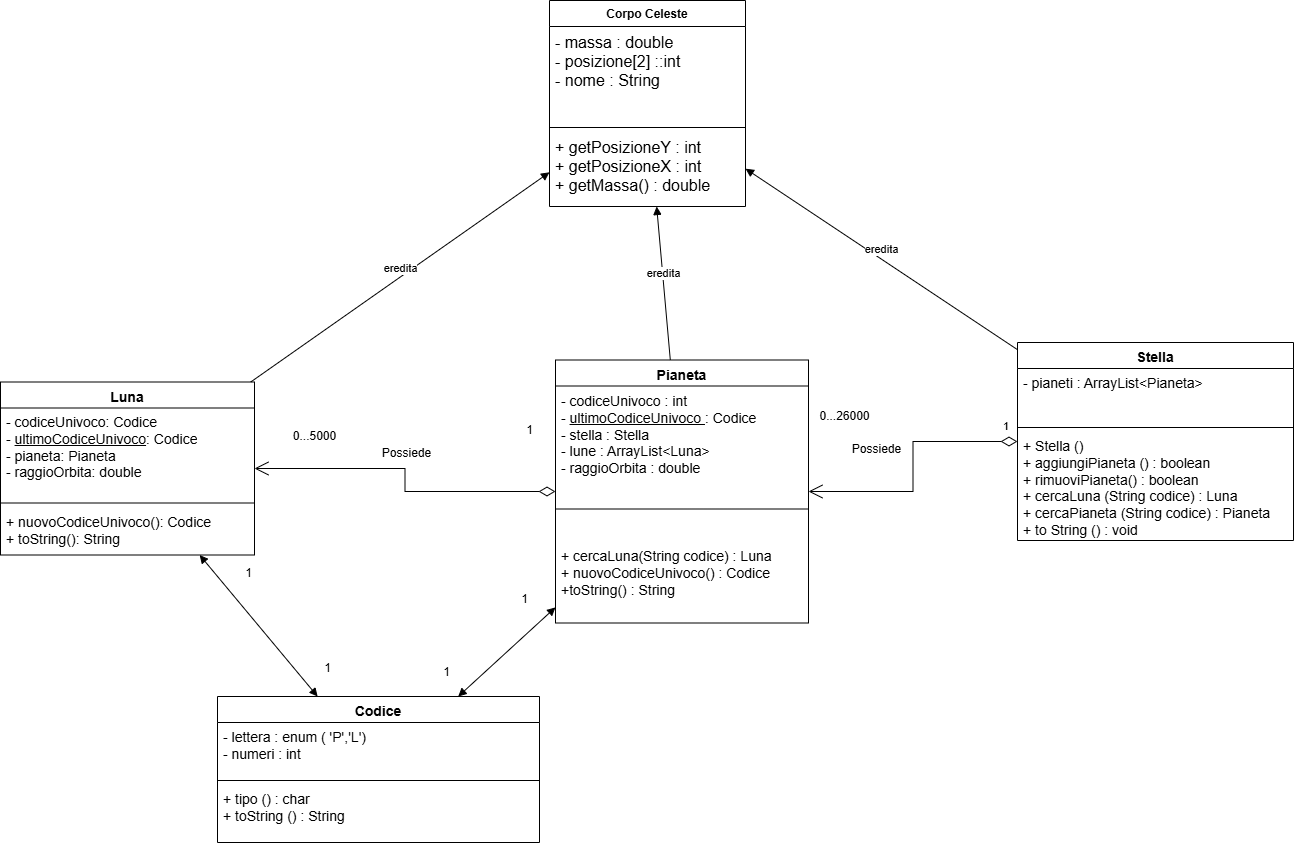

The diagram above was exported from draw.io. Its source (the exported page's mxGraphModel, read from the mxfile embedded in the PNG):
<mxGraphModel dx="1916" dy="1360" grid="0" gridSize="10" guides="1" tooltips="1" connect="1" arrows="1" fold="1" page="0" pageScale="1" pageWidth="827" pageHeight="1169" math="0" shadow="0">
  <root>
    <mxCell id="0" />
    <mxCell id="1" parent="0" />
    <mxCell id="TkIAwU_ztOz3uu9GC8lS-2" value="Corpo Celeste" style="swimlane;fontStyle=1;align=center;verticalAlign=top;childLayout=stackLayout;horizontal=1;startSize=26;horizontalStack=0;resizeParent=1;resizeParentMax=0;resizeLast=0;collapsible=1;marginBottom=0;whiteSpace=wrap;html=1;" vertex="1" parent="1">
      <mxGeometry x="311" y="-106" width="196" height="206" as="geometry" />
    </mxCell>
    <mxCell id="TkIAwU_ztOz3uu9GC8lS-3" value="&lt;span style=&quot;font-size: 16px; text-align: center; text-wrap-mode: nowrap;&quot;&gt;- massa : double&lt;br&gt;&lt;/span&gt;&lt;div&gt;&lt;span style=&quot;font-size: 16px; text-align: center; text-wrap-mode: nowrap; background-color: transparent; color: light-dark(rgb(0, 0, 0), rgb(255, 255, 255));&quot;&gt;- posizione[2] ::int&amp;nbsp;&lt;/span&gt;&lt;/div&gt;&lt;div&gt;&lt;span style=&quot;font-size: 16px; text-align: center; text-wrap-mode: nowrap; background-color: transparent; color: light-dark(rgb(0, 0, 0), rgb(255, 255, 255));&quot;&gt;- nome : String&amp;nbsp;&lt;/span&gt;&lt;/div&gt;" style="text;strokeColor=none;fillColor=none;align=left;verticalAlign=top;spacingLeft=4;spacingRight=4;overflow=hidden;rotatable=0;points=[[0,0.5],[1,0.5]];portConstraint=eastwest;whiteSpace=wrap;html=1;" vertex="1" parent="TkIAwU_ztOz3uu9GC8lS-2">
      <mxGeometry y="26" width="196" height="97" as="geometry" />
    </mxCell>
    <mxCell id="TkIAwU_ztOz3uu9GC8lS-4" value="" style="line;strokeWidth=1;fillColor=none;align=left;verticalAlign=middle;spacingTop=-1;spacingLeft=3;spacingRight=3;rotatable=0;labelPosition=right;points=[];portConstraint=eastwest;strokeColor=inherit;" vertex="1" parent="TkIAwU_ztOz3uu9GC8lS-2">
      <mxGeometry y="123" width="196" height="8" as="geometry" />
    </mxCell>
    <mxCell id="TkIAwU_ztOz3uu9GC8lS-5" value="&lt;span style=&quot;font-size: 16px; text-align: center; text-wrap-mode: nowrap;&quot;&gt;+ getPosizioneY : int&lt;/span&gt;&lt;div&gt;&lt;span style=&quot;font-size: 16px; text-align: center; text-wrap-mode: nowrap;&quot;&gt;+ getPosizioneX : int&lt;/span&gt;&lt;span style=&quot;font-size: 16px; text-align: center; text-wrap-mode: nowrap;&quot;&gt;&lt;/span&gt;&lt;/div&gt;&lt;div&gt;&lt;span style=&quot;font-size: 16px; text-align: center; text-wrap-mode: nowrap;&quot;&gt;+ getMassa() : double&lt;/span&gt;&lt;span style=&quot;font-size: 16px; text-align: center; text-wrap-mode: nowrap;&quot;&gt;&lt;/span&gt;&lt;/div&gt;" style="text;strokeColor=none;fillColor=none;align=left;verticalAlign=top;spacingLeft=4;spacingRight=4;overflow=hidden;rotatable=0;points=[[0,0.5],[1,0.5]];portConstraint=eastwest;whiteSpace=wrap;html=1;" vertex="1" parent="TkIAwU_ztOz3uu9GC8lS-2">
      <mxGeometry y="131" width="196" height="75" as="geometry" />
    </mxCell>
    <mxCell id="TkIAwU_ztOz3uu9GC8lS-7" value="Pianeta" style="swimlane;fontStyle=1;align=center;verticalAlign=top;childLayout=stackLayout;horizontal=1;startSize=26;horizontalStack=0;resizeParent=1;resizeParentMax=0;resizeLast=0;collapsible=1;marginBottom=0;whiteSpace=wrap;html=1;fontSize=14;" vertex="1" parent="1">
      <mxGeometry x="317" y="253.5" width="253" height="263" as="geometry" />
    </mxCell>
    <mxCell id="TkIAwU_ztOz3uu9GC8lS-8" value="- codiceUnivoco : int&lt;div&gt;-&amp;nbsp;&lt;u&gt;ultimoCodiceUnivoco &lt;/u&gt;: Codice&lt;/div&gt;&lt;div&gt;- stella : Stella&lt;/div&gt;&lt;div&gt;- lune : ArrayList&amp;lt;Luna&amp;gt;&lt;/div&gt;&lt;div&gt;- raggioOrbita : double&lt;/div&gt;&lt;div&gt;&lt;br&gt;&lt;/div&gt;&lt;div&gt;&lt;br&gt;&lt;/div&gt;" style="text;strokeColor=none;fillColor=none;align=left;verticalAlign=top;spacingLeft=4;spacingRight=4;overflow=hidden;rotatable=0;points=[[0,0.5],[1,0.5]];portConstraint=eastwest;whiteSpace=wrap;html=1;fontSize=14;" vertex="1" parent="TkIAwU_ztOz3uu9GC8lS-7">
      <mxGeometry y="26" width="253" height="91" as="geometry" />
    </mxCell>
    <mxCell id="TkIAwU_ztOz3uu9GC8lS-9" value="" style="line;strokeWidth=1;fillColor=none;align=left;verticalAlign=middle;spacingTop=-1;spacingLeft=3;spacingRight=3;rotatable=0;labelPosition=right;points=[];portConstraint=eastwest;strokeColor=inherit;fontSize=14;" vertex="1" parent="TkIAwU_ztOz3uu9GC8lS-7">
      <mxGeometry y="117" width="253" height="64" as="geometry" />
    </mxCell>
    <mxCell id="TkIAwU_ztOz3uu9GC8lS-10" value="&lt;span style=&quot;background-color: transparent; color: light-dark(rgb(0, 0, 0), rgb(255, 255, 255));&quot;&gt;+ cercaLuna(String codice) : Luna&lt;/span&gt;&lt;div&gt;+ nuovoCodiceUnivoco() : Codice&lt;/div&gt;&lt;div&gt;+toString() : String&lt;br&gt;&lt;div&gt;&lt;span style=&quot;background-color: transparent; color: light-dark(rgb(0, 0, 0), rgb(255, 255, 255));&quot;&gt;&lt;br&gt;&lt;/span&gt;&lt;/div&gt;&lt;/div&gt;" style="text;strokeColor=none;fillColor=none;align=left;verticalAlign=top;spacingLeft=4;spacingRight=4;overflow=hidden;rotatable=0;points=[[0,0.5],[1,0.5]];portConstraint=eastwest;whiteSpace=wrap;html=1;fontSize=14;" vertex="1" parent="TkIAwU_ztOz3uu9GC8lS-7">
      <mxGeometry y="181" width="253" height="82" as="geometry" />
    </mxCell>
    <mxCell id="TkIAwU_ztOz3uu9GC8lS-11" value="Luna" style="swimlane;fontStyle=1;align=center;verticalAlign=top;childLayout=stackLayout;horizontal=1;startSize=26;horizontalStack=0;resizeParent=1;resizeParentMax=0;resizeLast=0;collapsible=1;marginBottom=0;whiteSpace=wrap;html=1;fontSize=14;" vertex="1" parent="1">
      <mxGeometry x="-238" y="275.5" width="254" height="173" as="geometry" />
    </mxCell>
    <mxCell id="TkIAwU_ztOz3uu9GC8lS-12" value="- codiceUnivoco: Codice&lt;div&gt;- &lt;u&gt;ultimoCodiceUnivoco&lt;/u&gt;:&amp;nbsp;&lt;span style=&quot;background-color: transparent; color: light-dark(rgb(0, 0, 0), rgb(255, 255, 255));&quot;&gt;Codice&lt;/span&gt;&lt;/div&gt;&lt;div&gt;- pianeta: Pianeta&lt;/div&gt;&lt;div&gt;- raggioOrbita: double&lt;/div&gt;&lt;div&gt;&lt;br&gt;&lt;div&gt;&lt;br&gt;&lt;/div&gt;&lt;/div&gt;" style="text;strokeColor=none;fillColor=none;align=left;verticalAlign=top;spacingLeft=4;spacingRight=4;overflow=hidden;rotatable=0;points=[[0,0.5],[1,0.5]];portConstraint=eastwest;whiteSpace=wrap;html=1;fontSize=14;" vertex="1" parent="TkIAwU_ztOz3uu9GC8lS-11">
      <mxGeometry y="26" width="254" height="91" as="geometry" />
    </mxCell>
    <mxCell id="TkIAwU_ztOz3uu9GC8lS-13" value="" style="line;strokeWidth=1;fillColor=none;align=left;verticalAlign=middle;spacingTop=-1;spacingLeft=3;spacingRight=3;rotatable=0;labelPosition=right;points=[];portConstraint=eastwest;strokeColor=inherit;fontSize=14;" vertex="1" parent="TkIAwU_ztOz3uu9GC8lS-11">
      <mxGeometry y="117" width="254" height="8" as="geometry" />
    </mxCell>
    <mxCell id="TkIAwU_ztOz3uu9GC8lS-14" value="+ nuovoCodiceUnivoco(): Codice&lt;div&gt;+ toString(): String&lt;/div&gt;&lt;div&gt;&lt;br&gt;&lt;/div&gt;" style="text;strokeColor=none;fillColor=none;align=left;verticalAlign=top;spacingLeft=4;spacingRight=4;overflow=hidden;rotatable=0;points=[[0,0.5],[1,0.5]];portConstraint=eastwest;whiteSpace=wrap;html=1;fontSize=14;" vertex="1" parent="TkIAwU_ztOz3uu9GC8lS-11">
      <mxGeometry y="125" width="254" height="48" as="geometry" />
    </mxCell>
    <mxCell id="TkIAwU_ztOz3uu9GC8lS-15" value="Stella&lt;div&gt;&lt;br&gt;&lt;/div&gt;" style="swimlane;fontStyle=1;align=center;verticalAlign=top;childLayout=stackLayout;horizontal=1;startSize=26;horizontalStack=0;resizeParent=1;resizeParentMax=0;resizeLast=0;collapsible=1;marginBottom=0;whiteSpace=wrap;html=1;fontSize=14;" vertex="1" parent="1">
      <mxGeometry x="779" y="236" width="276" height="198" as="geometry" />
    </mxCell>
    <mxCell id="TkIAwU_ztOz3uu9GC8lS-16" value="- pianeti : ArrayL&lt;span style=&quot;background-color: transparent; color: light-dark(rgb(0, 0, 0), rgb(255, 255, 255));&quot;&gt;ist&amp;lt;Pianeta&amp;gt;&lt;/span&gt;" style="text;strokeColor=none;fillColor=none;align=left;verticalAlign=top;spacingLeft=4;spacingRight=4;overflow=hidden;rotatable=0;points=[[0,0.5],[1,0.5]];portConstraint=eastwest;whiteSpace=wrap;html=1;fontSize=14;" vertex="1" parent="TkIAwU_ztOz3uu9GC8lS-15">
      <mxGeometry y="26" width="276" height="55" as="geometry" />
    </mxCell>
    <mxCell id="TkIAwU_ztOz3uu9GC8lS-17" value="" style="line;strokeWidth=1;fillColor=none;align=left;verticalAlign=middle;spacingTop=-1;spacingLeft=3;spacingRight=3;rotatable=0;labelPosition=right;points=[];portConstraint=eastwest;strokeColor=inherit;fontSize=14;" vertex="1" parent="TkIAwU_ztOz3uu9GC8lS-15">
      <mxGeometry y="81" width="276" height="8" as="geometry" />
    </mxCell>
    <mxCell id="TkIAwU_ztOz3uu9GC8lS-18" value="+ Stella ()&lt;div&gt;+ aggiungiPianeta () : boolean&lt;/div&gt;&lt;div&gt;+ rimuoviPianeta() : boolean&lt;/div&gt;&lt;div&gt;+ cercaLuna (String codice) : Lun&lt;span style=&quot;background-color: transparent; color: light-dark(rgb(0, 0, 0), rgb(255, 255, 255));&quot;&gt;a&lt;/span&gt;&lt;/div&gt;&lt;div&gt;+&amp;nbsp;&lt;span style=&quot;background-color: transparent; color: light-dark(rgb(0, 0, 0), rgb(255, 255, 255));&quot;&gt;cercaPianeta (String codice) : Pianeta&lt;/span&gt;&lt;/div&gt;&lt;div&gt;&lt;span style=&quot;background-color: transparent; color: light-dark(rgb(0, 0, 0), rgb(255, 255, 255));&quot;&gt;+ to String () : void&lt;/span&gt;&lt;/div&gt;" style="text;strokeColor=none;fillColor=none;align=left;verticalAlign=top;spacingLeft=4;spacingRight=4;overflow=hidden;rotatable=0;points=[[0,0.5],[1,0.5]];portConstraint=eastwest;whiteSpace=wrap;html=1;fontSize=14;" vertex="1" parent="TkIAwU_ztOz3uu9GC8lS-15">
      <mxGeometry y="89" width="276" height="109" as="geometry" />
    </mxCell>
    <mxCell id="TkIAwU_ztOz3uu9GC8lS-19" value="eredita" style="html=1;verticalAlign=bottom;endArrow=block;curved=0;rounded=0;" edge="1" parent="1" source="TkIAwU_ztOz3uu9GC8lS-7" target="TkIAwU_ztOz3uu9GC8lS-2">
      <mxGeometry width="80" relative="1" as="geometry">
        <mxPoint x="265" y="200" as="sourcePoint" />
        <mxPoint x="401" y="99" as="targetPoint" />
      </mxGeometry>
    </mxCell>
    <mxCell id="EpATBReFQBuMEHlDccoN-2" value="eredita" style="html=1;verticalAlign=bottom;endArrow=block;curved=0;rounded=0;" edge="1" parent="1" source="TkIAwU_ztOz3uu9GC8lS-11" target="TkIAwU_ztOz3uu9GC8lS-2">
      <mxGeometry width="80" relative="1" as="geometry">
        <mxPoint x="448.5" y="265.38" as="sourcePoint" />
        <mxPoint x="406.84400000000005" y="100.005" as="targetPoint" />
      </mxGeometry>
    </mxCell>
    <mxCell id="HAuzb747BNjKh9FQkPvV-2" value="eredita" style="html=1;verticalAlign=bottom;endArrow=block;curved=0;rounded=0;" edge="1" parent="1" source="TkIAwU_ztOz3uu9GC8lS-15" target="TkIAwU_ztOz3uu9GC8lS-2">
      <mxGeometry width="80" relative="1" as="geometry">
        <mxPoint x="736" y="159" as="sourcePoint" />
        <mxPoint x="825" y="92" as="targetPoint" />
      </mxGeometry>
    </mxCell>
    <mxCell id="TkIAwU_ztOz3uu9GC8lS-20" value="" style="endArrow=open;html=1;endSize=12;startArrow=diamondThin;startSize=14;startFill=0;edgeStyle=orthogonalEdgeStyle;align=left;verticalAlign=bottom;rounded=0;" edge="1" parent="1" source="TkIAwU_ztOz3uu9GC8lS-7" target="TkIAwU_ztOz3uu9GC8lS-11">
      <mxGeometry x="-1" y="3" relative="1" as="geometry">
        <mxPoint x="264" y="518" as="sourcePoint" />
        <mxPoint x="424" y="518" as="targetPoint" />
      </mxGeometry>
    </mxCell>
    <mxCell id="HAuzb747BNjKh9FQkPvV-5" value="1" style="endArrow=open;html=1;endSize=12;startArrow=diamondThin;startSize=14;startFill=0;edgeStyle=orthogonalEdgeStyle;align=left;verticalAlign=bottom;rounded=0;" edge="1" parent="1" source="TkIAwU_ztOz3uu9GC8lS-15" target="TkIAwU_ztOz3uu9GC8lS-7">
      <mxGeometry x="-0.8756" y="-6" relative="1" as="geometry">
        <mxPoint x="621" y="492" as="sourcePoint" />
        <mxPoint x="781" y="492" as="targetPoint" />
        <mxPoint as="offset" />
      </mxGeometry>
    </mxCell>
    <mxCell id="TkIAwU_ztOz3uu9GC8lS-22" value="1" style="text;html=1;align=center;verticalAlign=middle;resizable=0;points=[];autosize=1;strokeColor=none;fillColor=none;" vertex="1" parent="1">
      <mxGeometry x="278" y="311" width="25" height="26" as="geometry" />
    </mxCell>
    <mxCell id="TkIAwU_ztOz3uu9GC8lS-24" value="0...5000" style="text;html=1;align=center;verticalAlign=middle;resizable=0;points=[];autosize=1;strokeColor=none;fillColor=none;" vertex="1" parent="1">
      <mxGeometry x="45" y="316.5" width="61" height="26" as="geometry" />
    </mxCell>
    <mxCell id="TkIAwU_ztOz3uu9GC8lS-25" value="0...26000" style="text;html=1;align=center;verticalAlign=middle;resizable=0;points=[];autosize=1;strokeColor=none;fillColor=none;" vertex="1" parent="1">
      <mxGeometry x="572" y="297" width="68" height="26" as="geometry" />
    </mxCell>
    <mxCell id="TkIAwU_ztOz3uu9GC8lS-28" value="Possiede" style="text;html=1;align=center;verticalAlign=middle;resizable=0;points=[];autosize=1;strokeColor=none;fillColor=none;" vertex="1" parent="1">
      <mxGeometry x="604" y="330" width="67" height="26" as="geometry" />
    </mxCell>
    <mxCell id="TkIAwU_ztOz3uu9GC8lS-29" value="Possiede" style="text;html=1;align=center;verticalAlign=middle;resizable=0;points=[];autosize=1;strokeColor=none;fillColor=none;" vertex="1" parent="1">
      <mxGeometry x="134" y="334" width="67" height="26" as="geometry" />
    </mxCell>
    <mxCell id="HAuzb747BNjKh9FQkPvV-7" value="Codice" style="swimlane;fontStyle=1;align=center;verticalAlign=top;childLayout=stackLayout;horizontal=1;startSize=26;horizontalStack=0;resizeParent=1;resizeParentMax=0;resizeLast=0;collapsible=1;marginBottom=0;whiteSpace=wrap;html=1;fontSize=14;" vertex="1" parent="1">
      <mxGeometry x="-21" y="590" width="322" height="146" as="geometry" />
    </mxCell>
    <mxCell id="HAuzb747BNjKh9FQkPvV-8" value="- lettera : enum ( 'P','L')&lt;br&gt;&lt;div&gt;- numeri : int&amp;nbsp;&lt;br&gt;&lt;div&gt;&lt;br&gt;&lt;/div&gt;&lt;/div&gt;" style="text;strokeColor=none;fillColor=none;align=left;verticalAlign=top;spacingLeft=4;spacingRight=4;overflow=hidden;rotatable=0;points=[[0,0.5],[1,0.5]];portConstraint=eastwest;whiteSpace=wrap;html=1;fontSize=14;" vertex="1" parent="HAuzb747BNjKh9FQkPvV-7">
      <mxGeometry y="26" width="322" height="54" as="geometry" />
    </mxCell>
    <mxCell id="HAuzb747BNjKh9FQkPvV-9" value="" style="line;strokeWidth=1;fillColor=none;align=left;verticalAlign=middle;spacingTop=-1;spacingLeft=3;spacingRight=3;rotatable=0;labelPosition=right;points=[];portConstraint=eastwest;strokeColor=inherit;fontSize=14;" vertex="1" parent="HAuzb747BNjKh9FQkPvV-7">
      <mxGeometry y="80" width="322" height="8" as="geometry" />
    </mxCell>
    <mxCell id="HAuzb747BNjKh9FQkPvV-10" value="+ tipo () : char&lt;div&gt;+ toString () : String&amp;nbsp;&lt;/div&gt;" style="text;strokeColor=none;fillColor=none;align=left;verticalAlign=top;spacingLeft=4;spacingRight=4;overflow=hidden;rotatable=0;points=[[0,0.5],[1,0.5]];portConstraint=eastwest;whiteSpace=wrap;html=1;fontSize=14;" vertex="1" parent="HAuzb747BNjKh9FQkPvV-7">
      <mxGeometry y="88" width="322" height="58" as="geometry" />
    </mxCell>
    <mxCell id="TkIAwU_ztOz3uu9GC8lS-35" value="" style="endArrow=block;startArrow=block;endFill=1;startFill=1;html=1;rounded=0;" edge="1" parent="1" source="TkIAwU_ztOz3uu9GC8lS-11" target="HAuzb747BNjKh9FQkPvV-7">
      <mxGeometry width="160" relative="1" as="geometry">
        <mxPoint x="-136" y="513" as="sourcePoint" />
        <mxPoint x="24" y="513" as="targetPoint" />
      </mxGeometry>
    </mxCell>
    <mxCell id="TkIAwU_ztOz3uu9GC8lS-36" value="" style="endArrow=block;startArrow=block;endFill=1;startFill=1;html=1;rounded=0;" edge="1" parent="1" source="TkIAwU_ztOz3uu9GC8lS-7" target="HAuzb747BNjKh9FQkPvV-7">
      <mxGeometry width="160" relative="1" as="geometry">
        <mxPoint x="365" y="590" as="sourcePoint" />
        <mxPoint x="483" y="731" as="targetPoint" />
      </mxGeometry>
    </mxCell>
    <mxCell id="TkIAwU_ztOz3uu9GC8lS-37" value="1" style="text;html=1;align=center;verticalAlign=middle;resizable=0;points=[];autosize=1;strokeColor=none;fillColor=none;" vertex="1" parent="1">
      <mxGeometry x="-3" y="454" width="25" height="26" as="geometry" />
    </mxCell>
    <mxCell id="TkIAwU_ztOz3uu9GC8lS-38" value="1" style="text;html=1;align=center;verticalAlign=middle;resizable=0;points=[];autosize=1;strokeColor=none;fillColor=none;" vertex="1" parent="1">
      <mxGeometry x="76" y="549" width="25" height="26" as="geometry" />
    </mxCell>
    <mxCell id="TkIAwU_ztOz3uu9GC8lS-39" value="1" style="text;html=1;align=center;verticalAlign=middle;resizable=0;points=[];autosize=1;strokeColor=none;fillColor=none;" vertex="1" parent="1">
      <mxGeometry x="195" y="553" width="25" height="26" as="geometry" />
    </mxCell>
    <mxCell id="TkIAwU_ztOz3uu9GC8lS-40" value="1" style="text;html=1;align=center;verticalAlign=middle;resizable=0;points=[];autosize=1;strokeColor=none;fillColor=none;" vertex="1" parent="1">
      <mxGeometry x="273" y="480" width="25" height="26" as="geometry" />
    </mxCell>
  </root>
</mxGraphModel>